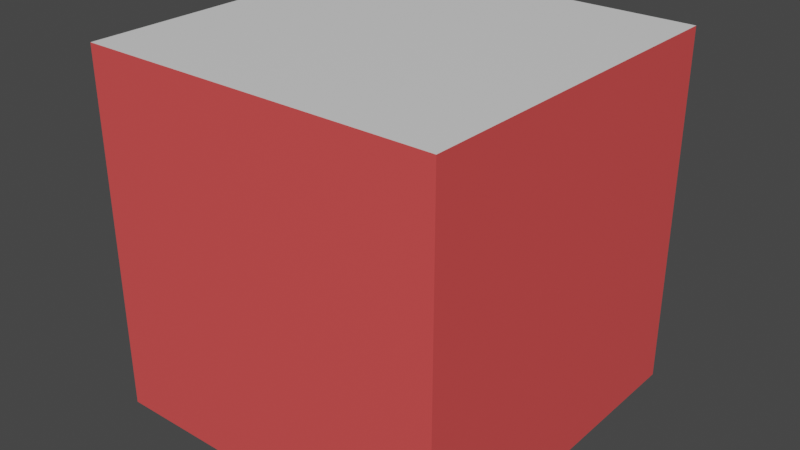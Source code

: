 # Source: teste2.blend  (saved by Blender 3.3.6; exported with 4.5.12 LTS)
import bpy
from mathutils import Matrix  # noqa: F401  (used for matrix-valued properties, if any)

bpy.ops.wm.read_factory_settings(use_empty=True)
scene = bpy.context.scene
scene.name = 'Scene'

# ---- collections
col_collection = bpy.data.collections.new('Collection'); scene.collection.children.link(col_collection)

# ---- materials (node trees are filled in below, after node groups)
mat_vermelho = bpy.data.materials.new('vermelho')
mat_vermelho.alpha_threshold = 0.0
mat_vermelho.use_transparent_shadow = False
mat_vermelho.roughness = 0.5
mat_vermelho.line_color = (0.0, 0.0, 0.0, 1.0)
mat_branco = bpy.data.materials.new('branco')
mat_branco.use_transparent_shadow = False

# ---- material node trees
mat_vermelho.use_nodes = True; mat_vermelho.node_tree.nodes.clear()
_N = mat_vermelho.node_tree.nodes; _L = mat_vermelho.node_tree.links
n0 = _N.new('ShaderNodeOutputMaterial'); n0.name = 'Material Output'; n0.location = (300, 300)
n1 = _N.new('ShaderNodeBsdfPrincipled'); n1.name = 'Principled BSDF'; n1.location = (10, 300)
n1.distribution = 'GGX'
n1.subsurface_method = 'RANDOM_WALK_SKIN'
n1.inputs[0].default_value = (0.8, 0.08072, 0.07914, 1.0)
n1.inputs[3].default_value = 1.45
n1.inputs[27].default_value = (0.0, 0.0, 0.0, 1.0)
n1.inputs[28].default_value = 1.0
_L.new(n1.outputs[0], n0.inputs[0])
n0.is_active_output = True
mat_branco.use_nodes = True; mat_branco.node_tree.nodes.clear()
_N = mat_branco.node_tree.nodes; _L = mat_branco.node_tree.links
n0 = _N.new('ShaderNodeBsdfPrincipled'); n0.name = 'Principled BSDF'; n0.location = (10, 300)
n0.distribution = 'GGX'
n0.subsurface_method = 'RANDOM_WALK_SKIN'
n0.inputs[3].default_value = 1.45
n0.inputs[27].default_value = (0.0, 0.0, 0.0, 1.0)
n0.inputs[28].default_value = 1.0
n1 = _N.new('ShaderNodeOutputMaterial'); n1.name = 'Material Output'; n1.location = (300, 300)
_L.new(n0.outputs[0], n1.inputs[0])
n1.is_active_output = True

# ---- world
world_world = bpy.data.worlds.new('World'); scene.world = world_world
world_world.use_nodes = True; world_world.node_tree.nodes.clear()
_N = world_world.node_tree.nodes; _L = world_world.node_tree.links
n0 = _N.new('ShaderNodeOutputWorld'); n0.name = 'World Output'; n0.location = (300, 300)
n1 = _N.new('ShaderNodeBackground'); n1.name = 'Background'; n1.location = (10, 300)
n1.inputs[0].default_value = (0.05088, 0.05088, 0.05088, 1.0)
_L.new(n1.outputs[0], n0.inputs[0])
n0.is_active_output = True
world_world.color = (0.05088, 0.05088, 0.05088)
world_world.use_sun_shadow = False
world_world.sun_shadow_jitter_overblur = 0.0

# ---- meshes
me_cube = bpy.data.meshes.new('Cube')
me_cube.from_pydata([(1.0, 1.0, 2.0), (1.0, 1.0, 0.0), (1.0, -1.0, 2.0), (1.0, -1.0, 0.0), (-1.0, 1.0, 2.0), (-1.0, 1.0, 0.0), (-1.0, -1.0, 2.0), (-1.0, -1.0, 0.0)], [], [(0, 4, 6, 2), (3, 2, 6, 7), (7, 6, 4, 5), (5, 1, 3, 7), (1, 0, 2, 3), (5, 4, 0, 1)])
me_cube.polygons.foreach_set('material_index', [1, 0, 0, 0, 0, 0])
_uv = me_cube.uv_layers.new(name='UVMap')
_uv.uv.foreach_set('vector', [0.625, 0.5, 0.875, 0.5, 0.875, 0.75, 0.625, 0.75, 0.375, 0.75, 0.625, 0.75, 0.625, 1.0, 0.375, 1.0, 0.375, 0.0, 0.625, 0.0, 0.625, 0.25, 0.375, 0.25, 0.125, 0.5, 0.375, 0.5, 0.375, 0.75, 0.125, 0.75, 0.375, 0.5, 0.625, 0.5, 0.625, 0.75, 0.375, 0.75, 0.375, 0.25, 0.625, 0.25, 0.625, 0.5, 0.375, 0.5])
me_cube.materials.append(mat_vermelho)
me_cube.materials.append(mat_branco)
me_cube.use_mirror_vertex_groups = False
me_cube.update()

# ---- objects
ob_cube = bpy.data.objects.new('Cube', me_cube)

# ---- transforms, parenting, visibility, modifiers, constraints
ob_cube.location = (0.0, 0.0, 0.0)
ob_cube.lock_rotations_4d = False
ob_cube.empty_display_type = 'ARROWS'
ob_cube.lineart.crease_threshold = 0.0

# ---- collection membership
col_collection.objects.link(ob_cube)

# ---- scene / render settings (as saved in the file)
scene.frame_start = 1; scene.frame_end = 60; scene.frame_set(0)
scene.render.engine = 'BLENDER_EEVEE_NEXT'
scene.cycles.sampling_pattern = 'TABULATED_SOBOL'
scene.cycles.use_light_tree = False
scene.view_settings.view_transform = 'Filmic'
bpy.context.view_layer.update()

# ---- added for rendering (the .blend has no active camera and no usable light): camera, sun
cam_auto = bpy.data.cameras.new('AutoCamera')
cam_auto.lens = 50.0
cam_auto.sensor_width = 36.0
cam_auto.clip_end = 1000.0
ob_auto_camera = bpy.data.objects.new('AutoCamera', cam_auto)
scene.collection.objects.link(ob_auto_camera)
ob_auto_camera.location = (3.20507, -3.84609, 3.56406)
ob_auto_camera.rotation_euler = (1.09748, -7.21219e-08, 0.694738)
scene.camera = ob_auto_camera
light_auto_sun = bpy.data.lights.new('AutoSun', 'SUN')
light_auto_sun.energy = 3.0
light_auto_sun.angle = 0.0523599
ob_auto_sun = bpy.data.objects.new('AutoSun', light_auto_sun)
scene.collection.objects.link(ob_auto_sun)
ob_auto_sun.rotation_euler = (0.872665, 0.174533, 0.523599)
bpy.context.view_layer.update()

